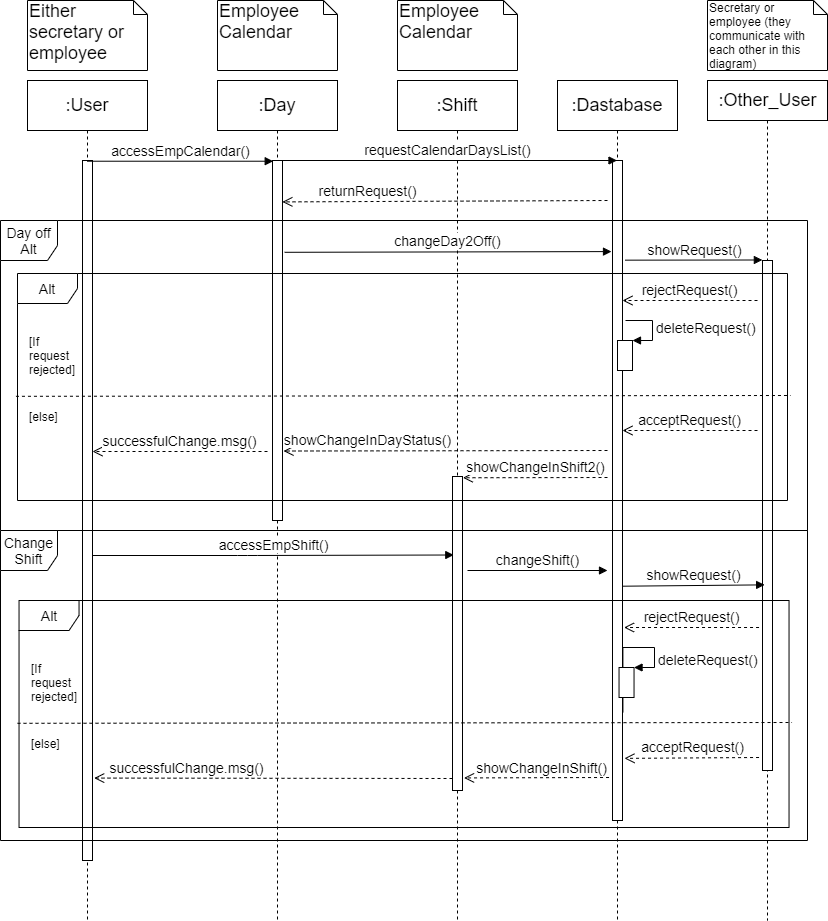

The diagram above was exported from draw.io. Its source (the exported page's mxGraphModel, read from the mxfile embedded in the PNG):
<mxGraphModel dx="1609" dy="431" grid="1" gridSize="10" guides="1" tooltips="1" connect="1" arrows="1" fold="1" page="1" pageScale="1" pageWidth="827" pageHeight="1169" math="0" shadow="0">
  <root>
    <mxCell id="0" />
    <mxCell id="1" parent="0" />
    <mxCell id="FNVLxTXej4wNCEfS-KUn-34" value="Employee Calendar" style="shape=note;whiteSpace=wrap;html=1;size=14;verticalAlign=top;align=left;spacingTop=-6;fontSize=18;" parent="1" vertex="1">
      <mxGeometry x="-610" width="120" height="70" as="geometry" />
    </mxCell>
    <mxCell id="FNVLxTXej4wNCEfS-KUn-36" value="[If request rejected]" style="text;html=1;strokeColor=none;fillColor=none;align=left;verticalAlign=middle;whiteSpace=wrap;rounded=0;fontSize=12;" parent="1" vertex="1">
      <mxGeometry x="-800" y="320" width="50" height="70" as="geometry" />
    </mxCell>
    <mxCell id="rF4MMDKlGgOnpu7q6Otb-2" value=":User" style="shape=umlLifeline;perimeter=lifelinePerimeter;whiteSpace=wrap;html=1;container=1;collapsible=0;recursiveResize=0;outlineConnect=0;fontSize=18;size=50;" parent="1" vertex="1">
      <mxGeometry x="-800" y="80" width="120" height="840" as="geometry" />
    </mxCell>
    <mxCell id="rF4MMDKlGgOnpu7q6Otb-9" value="" style="html=1;points=[];perimeter=orthogonalPerimeter;fontSize=18;" parent="rF4MMDKlGgOnpu7q6Otb-2" vertex="1">
      <mxGeometry x="55" y="80" width="10" height="700" as="geometry" />
    </mxCell>
    <mxCell id="rF4MMDKlGgOnpu7q6Otb-3" value=":Dastabase" style="shape=umlLifeline;perimeter=lifelinePerimeter;whiteSpace=wrap;html=1;container=1;collapsible=0;recursiveResize=0;outlineConnect=0;fontSize=18;size=50;" parent="1" vertex="1">
      <mxGeometry x="-270" y="80" width="120" height="840" as="geometry" />
    </mxCell>
    <mxCell id="rF4MMDKlGgOnpu7q6Otb-12" value="" style="html=1;points=[];perimeter=orthogonalPerimeter;fontSize=18;" parent="rF4MMDKlGgOnpu7q6Otb-3" vertex="1">
      <mxGeometry x="55" y="80" width="10" height="660" as="geometry" />
    </mxCell>
    <mxCell id="rF4MMDKlGgOnpu7q6Otb-29" value="" style="html=1;points=[];perimeter=orthogonalPerimeter;fontSize=14;" parent="rF4MMDKlGgOnpu7q6Otb-3" vertex="1">
      <mxGeometry x="60" y="260" width="15" height="30" as="geometry" />
    </mxCell>
    <mxCell id="rF4MMDKlGgOnpu7q6Otb-30" value="deleteRequest()" style="edgeStyle=orthogonalEdgeStyle;html=1;align=left;spacingLeft=2;endArrow=block;rounded=0;entryX=1;entryY=0;fontSize=14;" parent="rF4MMDKlGgOnpu7q6Otb-3" target="rF4MMDKlGgOnpu7q6Otb-29" edge="1">
      <mxGeometry relative="1" as="geometry">
        <mxPoint x="68" y="240" as="sourcePoint" />
        <Array as="points">
          <mxPoint x="95" y="240" />
          <mxPoint x="95" y="260" />
        </Array>
      </mxGeometry>
    </mxCell>
    <mxCell id="rF4MMDKlGgOnpu7q6Otb-46" value="deleteRequest()" style="edgeStyle=orthogonalEdgeStyle;html=1;align=left;spacingLeft=2;endArrow=block;rounded=0;entryX=1;entryY=0;fontSize=14;exitX=1.043;exitY=0.836;exitDx=0;exitDy=0;exitPerimeter=0;" parent="rF4MMDKlGgOnpu7q6Otb-3" source="rF4MMDKlGgOnpu7q6Otb-12" target="rF4MMDKlGgOnpu7q6Otb-45" edge="1">
      <mxGeometry x="0.5985" relative="1" as="geometry">
        <mxPoint x="69" y="567" as="sourcePoint" />
        <Array as="points">
          <mxPoint x="65" y="567" />
          <mxPoint x="97" y="567" />
          <mxPoint x="97" y="587" />
        </Array>
        <mxPoint y="-1" as="offset" />
      </mxGeometry>
    </mxCell>
    <mxCell id="rF4MMDKlGgOnpu7q6Otb-45" value="" style="html=1;points=[];perimeter=orthogonalPerimeter;fontSize=14;" parent="rF4MMDKlGgOnpu7q6Otb-3" vertex="1">
      <mxGeometry x="61.54" y="587" width="15" height="30" as="geometry" />
    </mxCell>
    <mxCell id="rF4MMDKlGgOnpu7q6Otb-4" value=":Shift" style="shape=umlLifeline;perimeter=lifelinePerimeter;whiteSpace=wrap;html=1;container=1;collapsible=0;recursiveResize=0;outlineConnect=0;fontSize=18;size=50;" parent="1" vertex="1">
      <mxGeometry x="-430" y="80" width="120" height="840" as="geometry" />
    </mxCell>
    <mxCell id="rF4MMDKlGgOnpu7q6Otb-11" value="" style="html=1;points=[];perimeter=orthogonalPerimeter;fontSize=18;" parent="rF4MMDKlGgOnpu7q6Otb-4" vertex="1">
      <mxGeometry x="55" y="396" width="10" height="314" as="geometry" />
    </mxCell>
    <mxCell id="rF4MMDKlGgOnpu7q6Otb-5" value=":Day" style="shape=umlLifeline;perimeter=lifelinePerimeter;whiteSpace=wrap;html=1;container=1;collapsible=0;recursiveResize=0;outlineConnect=0;fontSize=18;size=50;" parent="1" vertex="1">
      <mxGeometry x="-610" y="80" width="120" height="840" as="geometry" />
    </mxCell>
    <mxCell id="rF4MMDKlGgOnpu7q6Otb-10" value="" style="html=1;points=[];perimeter=orthogonalPerimeter;fontSize=18;" parent="rF4MMDKlGgOnpu7q6Otb-5" vertex="1">
      <mxGeometry x="55" y="80" width="10" height="360" as="geometry" />
    </mxCell>
    <mxCell id="rF4MMDKlGgOnpu7q6Otb-6" value=":Other_User" style="html=1;points=[];perimeter=orthogonalPerimeter;shape=umlLifeline;participant=label;fontFamily=Helvetica;fontSize=18;fontColor=#000000;align=center;strokeColor=#000000;fillColor=#ffffff;recursiveResize=0;container=1;collapsible=0;" parent="1" vertex="1">
      <mxGeometry x="-120" y="80" width="120" height="840" as="geometry" />
    </mxCell>
    <mxCell id="rF4MMDKlGgOnpu7q6Otb-13" value="" style="html=1;points=[];perimeter=orthogonalPerimeter;fontSize=18;" parent="rF4MMDKlGgOnpu7q6Otb-6" vertex="1">
      <mxGeometry x="55" y="180" width="10" height="510" as="geometry" />
    </mxCell>
    <mxCell id="rF4MMDKlGgOnpu7q6Otb-7" value="Either secretary or employee" style="shape=note;whiteSpace=wrap;html=1;size=14;verticalAlign=top;align=left;spacingTop=-6;fontSize=18;" parent="1" vertex="1">
      <mxGeometry x="-800" width="120" height="70" as="geometry" />
    </mxCell>
    <mxCell id="rF4MMDKlGgOnpu7q6Otb-14" value="accessEmpCalendar()" style="html=1;verticalAlign=bottom;endArrow=block;fontSize=14;entryX=0.071;entryY=0.002;entryDx=0;entryDy=0;entryPerimeter=0;" parent="1" source="rF4MMDKlGgOnpu7q6Otb-2" target="rF4MMDKlGgOnpu7q6Otb-10" edge="1">
      <mxGeometry width="80" relative="1" as="geometry">
        <mxPoint x="-710" y="170" as="sourcePoint" />
        <mxPoint x="-630" y="170" as="targetPoint" />
      </mxGeometry>
    </mxCell>
    <mxCell id="rF4MMDKlGgOnpu7q6Otb-15" value="Employee Calendar" style="shape=note;whiteSpace=wrap;html=1;size=14;verticalAlign=top;align=left;spacingTop=-6;fontSize=18;" parent="1" vertex="1">
      <mxGeometry x="-430" width="120" height="70" as="geometry" />
    </mxCell>
    <mxCell id="rF4MMDKlGgOnpu7q6Otb-16" value="Secretary or employee (they communicate with each other in this diagram)" style="shape=note;whiteSpace=wrap;html=1;size=14;verticalAlign=top;align=left;spacingTop=-6;fontSize=12;" parent="1" vertex="1">
      <mxGeometry x="-120" width="120" height="70" as="geometry" />
    </mxCell>
    <mxCell id="rF4MMDKlGgOnpu7q6Otb-17" value="requestCalendarDaysList()" style="html=1;verticalAlign=bottom;endArrow=block;fontSize=14;" parent="1" target="rF4MMDKlGgOnpu7q6Otb-3" edge="1">
      <mxGeometry width="80" relative="1" as="geometry">
        <mxPoint x="-550" y="160" as="sourcePoint" />
        <mxPoint x="-220" y="158" as="targetPoint" />
      </mxGeometry>
    </mxCell>
    <mxCell id="rF4MMDKlGgOnpu7q6Otb-18" value="returnRequest()" style="html=1;verticalAlign=bottom;endArrow=open;dashed=1;endSize=8;fontSize=14;entryX=0.986;entryY=0.115;entryDx=0;entryDy=0;entryPerimeter=0;" parent="1" target="rF4MMDKlGgOnpu7q6Otb-10" edge="1">
      <mxGeometry x="0.4763" relative="1" as="geometry">
        <mxPoint x="-220" y="200" as="sourcePoint" />
        <mxPoint x="-540" y="198" as="targetPoint" />
        <mxPoint as="offset" />
      </mxGeometry>
    </mxCell>
    <mxCell id="rF4MMDKlGgOnpu7q6Otb-23" value="changeDay2Off()" style="html=1;verticalAlign=bottom;endArrow=block;fontSize=14;entryX=-0.1;entryY=0.138;entryDx=0;entryDy=0;entryPerimeter=0;exitX=1.214;exitY=0.255;exitDx=0;exitDy=0;exitPerimeter=0;" parent="1" source="rF4MMDKlGgOnpu7q6Otb-10" target="rF4MMDKlGgOnpu7q6Otb-12" edge="1">
      <mxGeometry width="80" relative="1" as="geometry">
        <mxPoint x="-530" y="240" as="sourcePoint" />
        <mxPoint x="-230" y="240" as="targetPoint" />
      </mxGeometry>
    </mxCell>
    <mxCell id="rF4MMDKlGgOnpu7q6Otb-26" value="showRequest()" style="html=1;verticalAlign=bottom;endArrow=block;fontSize=14;entryX=-0.014;entryY=-0.001;entryDx=0;entryDy=0;entryPerimeter=0;exitX=1.271;exitY=0.151;exitDx=0;exitDy=0;exitPerimeter=0;" parent="1" source="rF4MMDKlGgOnpu7q6Otb-12" target="rF4MMDKlGgOnpu7q6Otb-13" edge="1">
      <mxGeometry width="80" relative="1" as="geometry">
        <mxPoint x="-200" y="260" as="sourcePoint" />
        <mxPoint x="-120" y="260" as="targetPoint" />
      </mxGeometry>
    </mxCell>
    <mxCell id="rF4MMDKlGgOnpu7q6Otb-28" value="rejectRequest()" style="html=1;verticalAlign=bottom;endArrow=open;dashed=1;endSize=8;fontSize=14;" parent="1" target="rF4MMDKlGgOnpu7q6Otb-12" edge="1">
      <mxGeometry relative="1" as="geometry">
        <mxPoint x="-70" y="300" as="sourcePoint" />
        <mxPoint x="-150" y="300" as="targetPoint" />
      </mxGeometry>
    </mxCell>
    <mxCell id="rF4MMDKlGgOnpu7q6Otb-32" value="acceptRequest()" style="html=1;verticalAlign=bottom;endArrow=open;dashed=1;endSize=8;fontSize=14;" parent="1" target="rF4MMDKlGgOnpu7q6Otb-12" edge="1">
      <mxGeometry relative="1" as="geometry">
        <mxPoint x="-70" y="430" as="sourcePoint" />
        <mxPoint x="-150" y="430" as="targetPoint" />
      </mxGeometry>
    </mxCell>
    <mxCell id="rF4MMDKlGgOnpu7q6Otb-33" value="showChangeInDayStatus()" style="html=1;verticalAlign=bottom;endArrow=open;dashed=1;endSize=8;fontSize=14;entryX=1.1;entryY=0.807;entryDx=0;entryDy=0;entryPerimeter=0;" parent="1" target="rF4MMDKlGgOnpu7q6Otb-10" edge="1">
      <mxGeometry x="0.4815" relative="1" as="geometry">
        <mxPoint x="-220" y="450" as="sourcePoint" />
        <mxPoint x="-300" y="450" as="targetPoint" />
        <mxPoint as="offset" />
      </mxGeometry>
    </mxCell>
    <mxCell id="rF4MMDKlGgOnpu7q6Otb-34" value="showChangeInShift2()" style="html=1;verticalAlign=bottom;endArrow=open;dashed=1;endSize=8;fontSize=14;entryX=1.043;entryY=0.004;entryDx=0;entryDy=0;entryPerimeter=0;" parent="1" target="rF4MMDKlGgOnpu7q6Otb-11" edge="1">
      <mxGeometry relative="1" as="geometry">
        <mxPoint x="-220" y="477" as="sourcePoint" />
        <mxPoint x="-300" y="480" as="targetPoint" />
      </mxGeometry>
    </mxCell>
    <mxCell id="rF4MMDKlGgOnpu7q6Otb-36" value="" style="endArrow=none;dashed=1;html=1;fontSize=14;exitX=-0.002;exitY=0.541;exitDx=0;exitDy=0;exitPerimeter=0;" parent="1" source="rF4MMDKlGgOnpu7q6Otb-27" edge="1">
      <mxGeometry width="50" height="50" relative="1" as="geometry">
        <mxPoint x="-490" y="390" as="sourcePoint" />
        <mxPoint x="-37" y="395" as="targetPoint" />
      </mxGeometry>
    </mxCell>
    <mxCell id="rF4MMDKlGgOnpu7q6Otb-38" value="successfulChange.msg()" style="html=1;verticalAlign=bottom;endArrow=open;dashed=1;endSize=8;fontSize=14;" parent="1" target="rF4MMDKlGgOnpu7q6Otb-9" edge="1">
      <mxGeometry relative="1" as="geometry">
        <mxPoint x="-560" y="451" as="sourcePoint" />
        <mxPoint x="-630" y="450" as="targetPoint" />
      </mxGeometry>
    </mxCell>
    <mxCell id="rF4MMDKlGgOnpu7q6Otb-39" value="[else]" style="text;html=1;strokeColor=none;fillColor=none;align=left;verticalAlign=middle;whiteSpace=wrap;rounded=0;fontSize=12;" parent="1" vertex="1">
      <mxGeometry x="-800" y="401.5" width="50" height="28.5" as="geometry" />
    </mxCell>
    <mxCell id="rF4MMDKlGgOnpu7q6Otb-40" value="changeShift()" style="html=1;verticalAlign=bottom;endArrow=block;fontSize=14;" parent="1" edge="1">
      <mxGeometry width="80" relative="1" as="geometry">
        <mxPoint x="-360" y="570" as="sourcePoint" />
        <mxPoint x="-220" y="570" as="targetPoint" />
        <Array as="points" />
      </mxGeometry>
    </mxCell>
    <mxCell id="rF4MMDKlGgOnpu7q6Otb-41" value="showRequest()" style="html=1;verticalAlign=bottom;endArrow=block;fontSize=14;entryX=0.214;entryY=0.636;entryDx=0;entryDy=0;entryPerimeter=0;exitX=1.043;exitY=0.645;exitDx=0;exitDy=0;exitPerimeter=0;" parent="1" source="rF4MMDKlGgOnpu7q6Otb-12" target="rF4MMDKlGgOnpu7q6Otb-13" edge="1">
      <mxGeometry width="80" relative="1" as="geometry">
        <mxPoint x="-200" y="586" as="sourcePoint" />
        <mxPoint x="-80" y="583" as="targetPoint" />
      </mxGeometry>
    </mxCell>
    <mxCell id="rF4MMDKlGgOnpu7q6Otb-44" value="[If request rejected]" style="text;html=1;strokeColor=none;fillColor=none;align=left;verticalAlign=middle;whiteSpace=wrap;rounded=0;fontSize=12;" parent="1" vertex="1">
      <mxGeometry x="-798.46" y="647" width="50" height="70" as="geometry" />
    </mxCell>
    <mxCell id="rF4MMDKlGgOnpu7q6Otb-47" value="rejectRequest()" style="html=1;verticalAlign=bottom;endArrow=open;dashed=1;endSize=8;fontSize=14;" parent="1" edge="1">
      <mxGeometry relative="1" as="geometry">
        <mxPoint x="-68.46000000000001" y="627" as="sourcePoint" />
        <mxPoint x="-203.46" y="627" as="targetPoint" />
      </mxGeometry>
    </mxCell>
    <mxCell id="rF4MMDKlGgOnpu7q6Otb-48" value="acceptRequest()" style="html=1;verticalAlign=bottom;endArrow=open;dashed=1;endSize=8;fontSize=14;entryX=1.043;entryY=0.467;entryDx=0;entryDy=0;entryPerimeter=0;" parent="1" edge="1">
      <mxGeometry relative="1" as="geometry">
        <mxPoint x="-68.46000000000001" y="757" as="sourcePoint" />
        <mxPoint x="-203.03000000000017" y="757.8599999999999" as="targetPoint" />
      </mxGeometry>
    </mxCell>
    <mxCell id="rF4MMDKlGgOnpu7q6Otb-49" value="showChangeInShift()" style="html=1;verticalAlign=bottom;endArrow=open;dashed=1;endSize=8;fontSize=14;entryX=1.157;entryY=0.96;entryDx=0;entryDy=0;entryPerimeter=0;" parent="1" target="rF4MMDKlGgOnpu7q6Otb-11" edge="1">
      <mxGeometry x="-0.0558" y="1" relative="1" as="geometry">
        <mxPoint x="-218.46" y="777" as="sourcePoint" />
        <mxPoint x="-350" y="778" as="targetPoint" />
        <mxPoint as="offset" />
      </mxGeometry>
    </mxCell>
    <mxCell id="rF4MMDKlGgOnpu7q6Otb-51" value="" style="endArrow=none;dashed=1;html=1;fontSize=14;exitX=-0.002;exitY=0.541;exitDx=0;exitDy=0;exitPerimeter=0;" parent="1" source="rF4MMDKlGgOnpu7q6Otb-43" edge="1">
      <mxGeometry width="50" height="50" relative="1" as="geometry">
        <mxPoint x="-488.46" y="717" as="sourcePoint" />
        <mxPoint x="-35.46" y="722" as="targetPoint" />
      </mxGeometry>
    </mxCell>
    <mxCell id="rF4MMDKlGgOnpu7q6Otb-52" value="successfulChange.msg()" style="html=1;verticalAlign=bottom;endArrow=open;dashed=1;endSize=8;fontSize=14;entryX=1.014;entryY=0.501;entryDx=0;entryDy=0;entryPerimeter=0;" parent="1" edge="1">
      <mxGeometry x="0.4791" relative="1" as="geometry">
        <mxPoint x="-375" y="778" as="sourcePoint" />
        <mxPoint x="-733.3200000000002" y="777.5800000000002" as="targetPoint" />
        <mxPoint x="-1" as="offset" />
      </mxGeometry>
    </mxCell>
    <mxCell id="rF4MMDKlGgOnpu7q6Otb-53" value="[else]" style="text;html=1;strokeColor=none;fillColor=none;align=left;verticalAlign=middle;whiteSpace=wrap;rounded=0;fontSize=12;" parent="1" vertex="1">
      <mxGeometry x="-798.46" y="728.5" width="50" height="28.5" as="geometry" />
    </mxCell>
    <mxCell id="rF4MMDKlGgOnpu7q6Otb-55" value="accessEmpShift()" style="html=1;verticalAlign=bottom;endArrow=block;fontSize=14;entryX=0.129;entryY=0.25;entryDx=0;entryDy=0;entryPerimeter=0;" parent="1" source="rF4MMDKlGgOnpu7q6Otb-9" target="rF4MMDKlGgOnpu7q6Otb-11" edge="1">
      <mxGeometry width="80" relative="1" as="geometry">
        <mxPoint x="-730.9285714285713" y="170.72000000000003" as="sourcePoint" />
        <mxPoint x="-544.29" y="170.72000000000003" as="targetPoint" />
        <Array as="points">
          <mxPoint x="-580" y="555" />
        </Array>
      </mxGeometry>
    </mxCell>
    <mxCell id="rF4MMDKlGgOnpu7q6Otb-27" value="Alt" style="shape=umlFrame;whiteSpace=wrap;html=1;fontSize=14;" parent="1" vertex="1">
      <mxGeometry x="-810" y="273" width="770" height="227" as="geometry" />
    </mxCell>
    <mxCell id="rF4MMDKlGgOnpu7q6Otb-22" value="Day off Alt" style="shape=umlFrame;whiteSpace=wrap;html=1;fontSize=14;width=57;height=40;" parent="1" vertex="1">
      <mxGeometry x="-827" y="220" width="807" height="310" as="geometry" />
    </mxCell>
    <mxCell id="rF4MMDKlGgOnpu7q6Otb-43" value="Alt" style="shape=umlFrame;whiteSpace=wrap;html=1;fontSize=14;" parent="1" vertex="1">
      <mxGeometry x="-808.46" y="600" width="770" height="227" as="geometry" />
    </mxCell>
    <mxCell id="rF4MMDKlGgOnpu7q6Otb-37" value="Change Shift" style="shape=umlFrame;whiteSpace=wrap;html=1;fontSize=14;width=57;height=40;" parent="1" vertex="1">
      <mxGeometry x="-827" y="530" width="807" height="310" as="geometry" />
    </mxCell>
  </root>
</mxGraphModel>